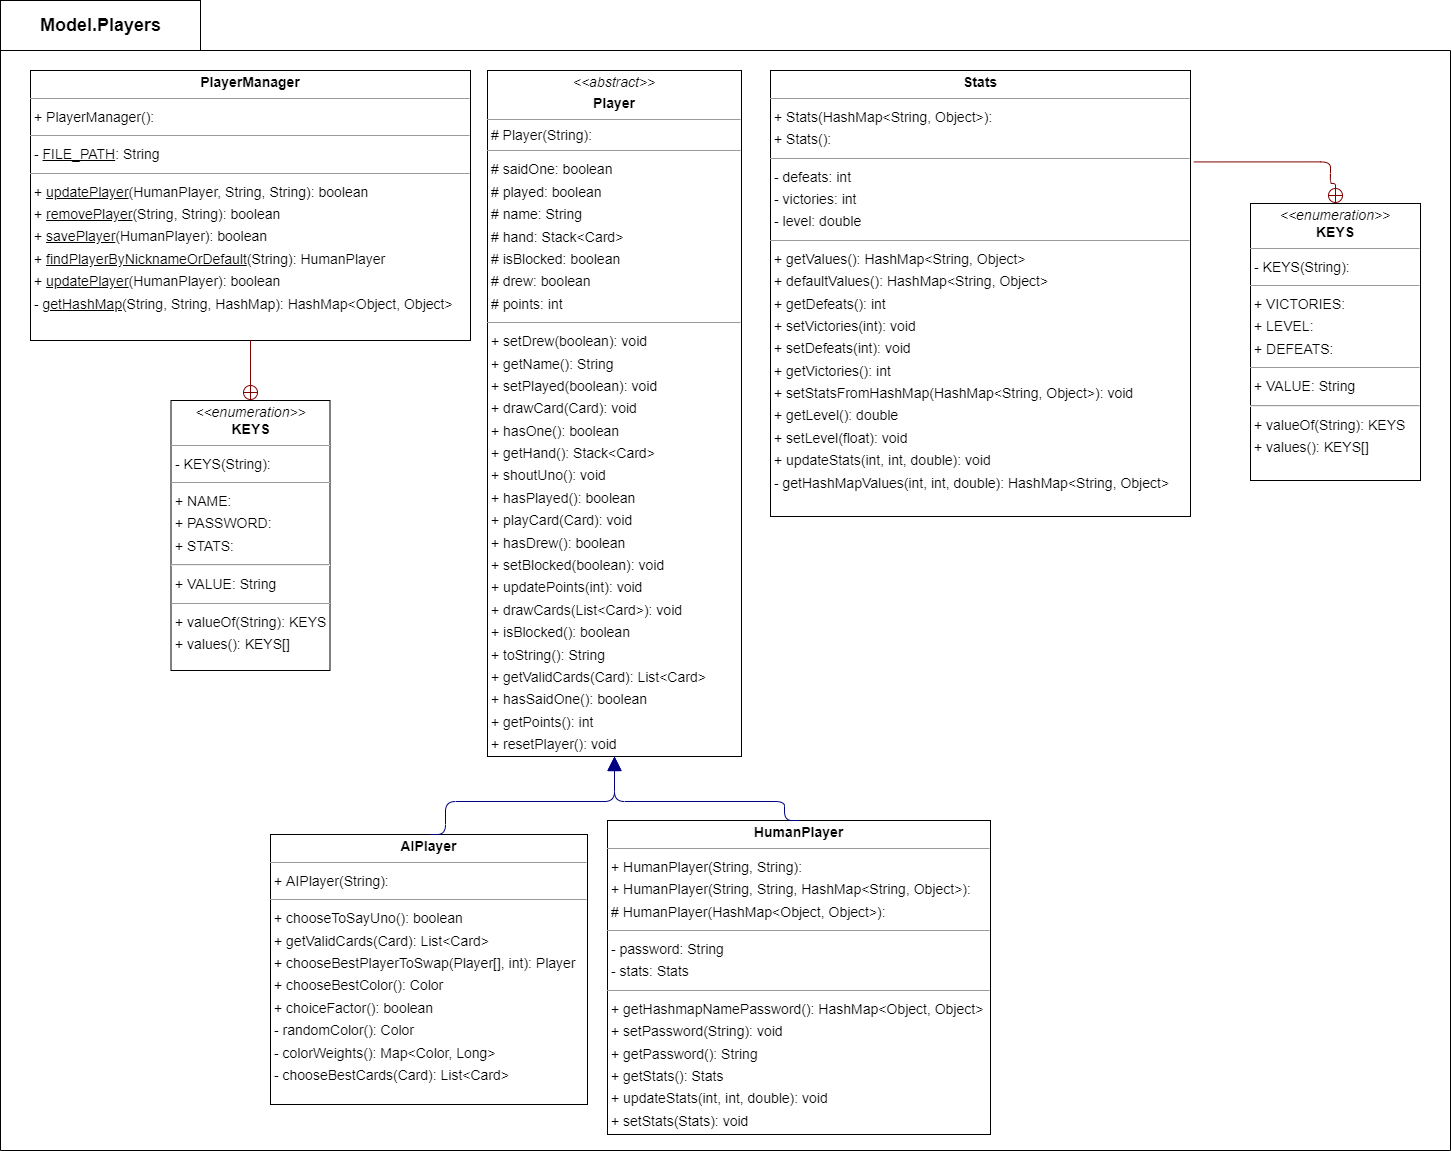

The diagram above was exported from draw.io. Its source (the exported page's mxGraphModel, read from the mxfile embedded in the PNG):
<mxGraphModel dx="5757" dy="1529" grid="1" gridSize="10" guides="1" tooltips="1" connect="1" arrows="1" fold="1" page="0" pageScale="1" pageWidth="827" pageHeight="1169" background="none" math="0" shadow="0">
  <root>
    <mxCell id="0" />
    <mxCell id="1" parent="0" />
    <mxCell id="5FYonMbiAGcyghlw7LWd-4" value="" style="swimlane;startSize=0;" vertex="1" parent="1">
      <mxGeometry x="-2920" y="30" width="1450" height="1100" as="geometry" />
    </mxCell>
    <mxCell id="node3" value="&lt;p style=&quot;margin:0px;margin-top:4px;text-align:center;&quot;&gt;&lt;b&gt;AIPlayer&lt;/b&gt;&lt;/p&gt;&lt;hr size=&quot;1&quot;&gt;&lt;p style=&quot;margin:0 0 0 4px;line-height:1.6;&quot;&gt;+ AIPlayer(String): &lt;/p&gt;&lt;hr size=&quot;1&quot;&gt;&lt;p style=&quot;margin:0 0 0 4px;line-height:1.6;&quot;&gt;+ chooseToSayUno(): boolean&lt;br&gt;+ getValidCards(Card): List&amp;lt;Card&amp;gt;&lt;br&gt;+ chooseBestPlayerToSwap(Player[], int): Player&lt;br&gt;+ chooseBestColor(): Color&lt;/p&gt;&lt;p style=&quot;margin:0 0 0 4px;line-height:1.6;&quot;&gt;+ choiceFactor(): boolean&lt;/p&gt;&lt;p style=&quot;margin:0 0 0 4px;line-height:1.6;&quot;&gt;- randomColor(): Color&lt;br&gt;- colorWeights(): Map&amp;lt;Color, Long&amp;gt;&lt;br&gt;- chooseBestCards(Card): List&amp;lt;Card&amp;gt;&lt;br&gt;&lt;/p&gt;" style="verticalAlign=top;align=left;overflow=fill;fontSize=14;fontFamily=Helvetica;html=1;rounded=0;shadow=0;comic=0;labelBackgroundColor=none;strokeWidth=1;" parent="5FYonMbiAGcyghlw7LWd-4" vertex="1">
      <mxGeometry x="270" y="784" width="317" height="270" as="geometry" />
    </mxCell>
    <mxCell id="node5" value="&lt;p style=&quot;margin:0px;margin-top:4px;text-align:center;&quot;&gt;&lt;b&gt;HumanPlayer&lt;/b&gt;&lt;/p&gt;&lt;hr size=&quot;1&quot;&gt;&lt;p style=&quot;margin:0 0 0 4px;line-height:1.6;&quot;&gt;+ HumanPlayer(String, String): &lt;br&gt;+ HumanPlayer(String, String, HashMap&amp;lt;String, Object&amp;gt;): &lt;/p&gt;&lt;p style=&quot;margin:0 0 0 4px;line-height:1.6;&quot;&gt;# HumanPlayer(HashMap&amp;lt;Object, Object&amp;gt;):&lt;br&gt;&lt;/p&gt;&lt;hr size=&quot;1&quot;&gt;&lt;p style=&quot;margin:0 0 0 4px;line-height:1.6;&quot;&gt;- password: String&lt;br&gt;- stats: Stats&lt;/p&gt;&lt;hr size=&quot;1&quot;&gt;&lt;p style=&quot;margin:0 0 0 4px;line-height:1.6;&quot;&gt;+ getHashmapNamePassword(): HashMap&amp;lt;Object, Object&amp;gt;&lt;br&gt;+ setPassword(String): void&lt;br&gt;+ getPassword(): String&lt;br&gt;+ getStats(): Stats&lt;br&gt;+ updateStats(int, int, double): void&lt;br&gt;+ setStats(Stats): void&lt;/p&gt;" style="verticalAlign=top;align=left;overflow=fill;fontSize=14;fontFamily=Helvetica;html=1;rounded=0;shadow=0;comic=0;labelBackgroundColor=none;strokeWidth=1;" parent="5FYonMbiAGcyghlw7LWd-4" vertex="1">
      <mxGeometry x="607" y="770" width="383" height="314" as="geometry" />
    </mxCell>
    <mxCell id="node0" value="&lt;p style=&quot;margin:0px;margin-top:4px;text-align:center;&quot;&gt;&lt;i&gt;&amp;lt;&amp;lt;enumeration&amp;gt;&amp;gt;&lt;/i&gt;&lt;br&gt;&lt;b&gt;KEYS&lt;/b&gt;&lt;/p&gt;&lt;hr size=&quot;1&quot;&gt;&lt;p style=&quot;margin:0 0 0 4px;line-height:1.6;&quot;&gt;- KEYS(String): &lt;/p&gt;&lt;hr size=&quot;1&quot;&gt;&lt;p style=&quot;margin:0 0 0 4px;line-height:1.6;&quot;&gt;+ VICTORIES: &lt;br&gt;+ LEVEL: &lt;br&gt;+ DEFEATS:&lt;br&gt;&lt;/p&gt;&lt;hr size=&quot;1&quot;&gt;&lt;p style=&quot;margin:0 0 0 4px;line-height:1.6;&quot;&gt;+ VALUE: String&lt;br&gt;&lt;/p&gt;&lt;hr id=&quot;null&quot;&gt;&lt;p style=&quot;margin:0 0 0 4px;line-height:1.6;&quot;&gt;+ valueOf(String): KEYS&lt;br&gt;+ values(): KEYS[]&lt;/p&gt;" style="verticalAlign=top;align=left;overflow=fill;fontSize=14;fontFamily=Helvetica;html=1;rounded=0;shadow=0;comic=0;labelBackgroundColor=none;strokeWidth=1;" parent="5FYonMbiAGcyghlw7LWd-4" vertex="1">
      <mxGeometry x="1250" y="153" width="170" height="277" as="geometry" />
    </mxCell>
    <mxCell id="node6" value="&lt;p style=&quot;margin:0px;margin-top:4px;text-align:center;&quot;&gt;&lt;i&gt;&amp;lt;&amp;lt;abstract&amp;gt;&amp;gt;&lt;/i&gt;&lt;/p&gt;&lt;p style=&quot;margin:0px;margin-top:4px;text-align:center;&quot;&gt;&lt;b&gt;Player&lt;/b&gt;&lt;/p&gt;&lt;hr size=&quot;1&quot;&gt;&amp;nbsp;#&amp;nbsp;&lt;span style=&quot;background-color: initial;&quot;&gt;Player(String):&lt;/span&gt;&lt;br&gt;&lt;hr size=&quot;1&quot;&gt;&lt;p style=&quot;margin:0 0 0 4px;line-height:1.6;&quot;&gt;# saidOne: boolean&lt;br&gt;#&amp;nbsp;played: boolean&lt;br&gt;#&amp;nbsp;name: String&lt;br&gt;#&amp;nbsp;hand: Stack&amp;lt;Card&amp;gt;&lt;br&gt;#&amp;nbsp;isBlocked: boolean&lt;br&gt;#&amp;nbsp;drew: boolean&lt;br&gt;#&amp;nbsp;points: int&lt;/p&gt;&lt;hr size=&quot;1&quot;&gt;&lt;p style=&quot;margin:0 0 0 4px;line-height:1.6;&quot;&gt;+ setDrew(boolean): void&lt;br&gt;+ getName(): String&lt;br&gt;+ setPlayed(boolean): void&lt;br&gt;+ drawCard(Card): void&lt;br&gt;+ hasOne(): boolean&lt;br&gt;+ getHand(): Stack&amp;lt;Card&amp;gt;&lt;br&gt;+ shoutUno(): void&lt;br&gt;+ hasPlayed(): boolean&lt;br&gt;+ playCard(Card): void&lt;br&gt;+ hasDrew(): boolean&lt;br&gt;+ setBlocked(boolean): void&lt;br&gt;+ updatePoints(int): void&lt;br&gt;+ drawCards(List&amp;lt;Card&amp;gt;): void&lt;br&gt;+ isBlocked(): boolean&lt;br&gt;+ toString(): String&lt;br&gt;+ getValidCards(Card): List&amp;lt;Card&amp;gt;&lt;br&gt;+ hasSaidOne(): boolean&lt;br&gt;+ getPoints(): int&lt;br&gt;+ resetPlayer(): void&lt;br&gt;+ setName(String): void&lt;br&gt;+ swapHand(Stack&amp;lt;Card&amp;gt;): Stack&amp;lt;Card&amp;gt;&lt;/p&gt;" style="verticalAlign=top;align=left;overflow=fill;fontSize=14;fontFamily=Helvetica;html=1;rounded=0;shadow=0;comic=0;labelBackgroundColor=none;strokeWidth=1;" parent="5FYonMbiAGcyghlw7LWd-4" vertex="1">
      <mxGeometry x="487" y="20" width="254" height="686" as="geometry" />
    </mxCell>
    <mxCell id="node4" value="&lt;p style=&quot;margin:0px;margin-top:4px;text-align:center;&quot;&gt;&lt;b&gt;Stats&lt;/b&gt;&lt;/p&gt;&lt;hr size=&quot;1&quot;&gt;&lt;p style=&quot;margin:0 0 0 4px;line-height:1.6;&quot;&gt;+ Stats(HashMap&amp;lt;String, Object&amp;gt;): &lt;br&gt;+ Stats(): &lt;/p&gt;&lt;hr size=&quot;1&quot;&gt;&lt;p style=&quot;margin:0 0 0 4px;line-height:1.6;&quot;&gt;- defeats: int&lt;br&gt;- victories: int&lt;br&gt;- level: double&lt;/p&gt;&lt;hr size=&quot;1&quot;&gt;&lt;p style=&quot;margin:0 0 0 4px;line-height:1.6;&quot;&gt;+ getValues(): HashMap&amp;lt;String, Object&amp;gt;&lt;br&gt;+ defaultValues(): HashMap&amp;lt;String, Object&amp;gt;&lt;br&gt;+ getDefeats(): int&lt;br&gt;+ setVictories(int): void&lt;br&gt;+ setDefeats(int): void&lt;br&gt;+ getVictories(): int&lt;br&gt;+ setStatsFromHashMap(HashMap&amp;lt;String, Object&amp;gt;): void&lt;br&gt;+ getLevel(): double&lt;br&gt;+ setLevel(float): void&lt;br&gt;+ updateStats(int, int, double): void&lt;/p&gt;&lt;p style=&quot;margin:0 0 0 4px;line-height:1.6;&quot;&gt;- getHashMapValues(int, int, double): HashMap&amp;lt;String, Object&amp;gt;&lt;br&gt;&lt;/p&gt;" style="verticalAlign=top;align=left;overflow=fill;fontSize=14;fontFamily=Helvetica;html=1;rounded=0;shadow=0;comic=0;labelBackgroundColor=none;strokeWidth=1;" parent="5FYonMbiAGcyghlw7LWd-4" vertex="1">
      <mxGeometry x="770" y="20" width="420" height="446" as="geometry" />
    </mxCell>
    <mxCell id="edge1" value="" style="html=1;rounded=1;edgeStyle=orthogonalEdgeStyle;dashed=0;startArrow=none;endArrow=block;endSize=12;strokeColor=#000082;exitX=0.500;exitY=0.000;exitDx=0;exitDy=0;entryX=0.500;entryY=1.000;entryDx=0;entryDy=0;" parent="5FYonMbiAGcyghlw7LWd-4" source="node3" target="node6" edge="1">
      <mxGeometry width="50" height="50" relative="1" as="geometry">
        <Array as="points">
          <mxPoint x="445" y="751" />
          <mxPoint x="614" y="751" />
        </Array>
      </mxGeometry>
    </mxCell>
    <mxCell id="edge3" value="" style="html=1;rounded=1;edgeStyle=orthogonalEdgeStyle;dashed=0;startArrow=none;endArrow=block;endSize=12;strokeColor=#000082;exitX=0.500;exitY=0.000;exitDx=0;exitDy=0;entryX=0.500;entryY=1.000;entryDx=0;entryDy=0;" parent="5FYonMbiAGcyghlw7LWd-4" source="node5" target="node6" edge="1">
      <mxGeometry width="50" height="50" relative="1" as="geometry">
        <Array as="points">
          <mxPoint x="784" y="751" />
          <mxPoint x="614" y="751" />
        </Array>
      </mxGeometry>
    </mxCell>
    <mxCell id="edge2" value="" style="html=1;rounded=1;edgeStyle=orthogonalEdgeStyle;dashed=0;startArrow=circlePlus;startFill=0;endArrow=none;strokeColor=#820000;exitX=0.500;exitY=0.000;exitDx=0;exitDy=0;entryX=1.008;entryY=0.205;entryDx=0;entryDy=0;entryPerimeter=0;" parent="5FYonMbiAGcyghlw7LWd-4" source="node0" target="node4" edge="1">
      <mxGeometry width="50" height="50" relative="1" as="geometry">
        <Array as="points">
          <mxPoint x="1330" y="133" />
        </Array>
      </mxGeometry>
    </mxCell>
    <mxCell id="5FYonMbiAGcyghlw7LWd-1" value="&lt;p style=&quot;margin:0px;margin-top:4px;text-align:center;&quot;&gt;&lt;i&gt;&amp;lt;&amp;lt;enumeration&amp;gt;&amp;gt;&lt;/i&gt;&lt;br&gt;&lt;b&gt;KEYS&lt;/b&gt;&lt;/p&gt;&lt;hr size=&quot;1&quot;&gt;&lt;p style=&quot;margin:0 0 0 4px;line-height:1.6;&quot;&gt;- KEYS(String): &lt;/p&gt;&lt;hr size=&quot;1&quot;&gt;&lt;p style=&quot;margin:0 0 0 4px;line-height:1.6;&quot;&gt;+ NAME: &lt;br&gt;+ PASSWORD: &lt;br&gt;+ STATS:&lt;/p&gt;&lt;hr id=&quot;null&quot;&gt;&lt;p style=&quot;margin:0 0 0 4px;line-height:1.6;&quot;&gt;+ VALUE: String&lt;/p&gt;&lt;hr size=&quot;1&quot;&gt;&lt;p style=&quot;margin:0 0 0 4px;line-height:1.6;&quot;&gt;+ valueOf(String): KEYS&lt;br&gt;+ values(): KEYS[]&lt;/p&gt;" style="verticalAlign=top;align=left;overflow=fill;fontSize=14;fontFamily=Helvetica;html=1;rounded=0;shadow=0;comic=0;labelBackgroundColor=none;strokeWidth=1;" vertex="1" parent="5FYonMbiAGcyghlw7LWd-4">
      <mxGeometry x="170.5" y="350" width="159" height="270" as="geometry" />
    </mxCell>
    <mxCell id="5FYonMbiAGcyghlw7LWd-2" value="&lt;p style=&quot;margin:0px;margin-top:4px;text-align:center;&quot;&gt;&lt;b&gt;PlayerManager&lt;/b&gt;&lt;/p&gt;&lt;hr size=&quot;1&quot;&gt;&lt;p style=&quot;margin:0 0 0 4px;line-height:1.6;&quot;&gt;+ PlayerManager(): &lt;/p&gt;&lt;hr size=&quot;1&quot;&gt;&lt;p style=&quot;margin:0 0 0 4px;line-height:1.6;&quot;&gt;- &lt;u&gt;FILE_PATH&lt;/u&gt;: String&lt;/p&gt;&lt;hr size=&quot;1&quot;&gt;&lt;p style=&quot;margin:0 0 0 4px;line-height:1.6;&quot;&gt;+ &lt;u&gt;updatePlayer&lt;/u&gt;(HumanPlayer, String, String): boolean&lt;br&gt;+ &lt;u&gt;removePlayer&lt;/u&gt;(String, String): boolean&lt;br&gt;+ &lt;u&gt;savePlayer&lt;/u&gt;(HumanPlayer): boolean&lt;br&gt;+ &lt;u&gt;findPlayerByNicknameOrDefault&lt;/u&gt;(String): HumanPlayer&lt;br&gt;+ &lt;u&gt;updatePlayer&lt;/u&gt;(HumanPlayer): boolean&lt;br&gt;- &lt;u&gt;getHashMap&lt;/u&gt;(String, String, HashMap): HashMap&amp;lt;Object, Object&amp;gt;&lt;/p&gt;" style="verticalAlign=top;align=left;overflow=fill;fontSize=14;fontFamily=Helvetica;html=1;rounded=0;shadow=0;comic=0;labelBackgroundColor=none;strokeWidth=1;" vertex="1" parent="5FYonMbiAGcyghlw7LWd-4">
      <mxGeometry x="30" y="20" width="440" height="270" as="geometry" />
    </mxCell>
    <mxCell id="5FYonMbiAGcyghlw7LWd-3" value="" style="html=1;rounded=1;edgeStyle=orthogonalEdgeStyle;dashed=0;startArrow=circlePlus;startFill=0;endArrow=none;strokeColor=#820000;exitX=0.500;exitY=0.000;exitDx=0;exitDy=0;entryX=0.500;entryY=1.000;entryDx=0;entryDy=0;" edge="1" parent="5FYonMbiAGcyghlw7LWd-4" source="5FYonMbiAGcyghlw7LWd-1" target="5FYonMbiAGcyghlw7LWd-2">
      <mxGeometry width="50" height="50" relative="1" as="geometry">
        <Array as="points" />
      </mxGeometry>
    </mxCell>
    <mxCell id="5FYonMbiAGcyghlw7LWd-6" value="&lt;font style=&quot;font-size: 18px;&quot;&gt;&lt;b&gt;Model.Players&lt;/b&gt;&lt;/font&gt;" style="html=1;" vertex="1" parent="1">
      <mxGeometry x="-2920" y="-20" width="200" height="50" as="geometry" />
    </mxCell>
  </root>
</mxGraphModel>